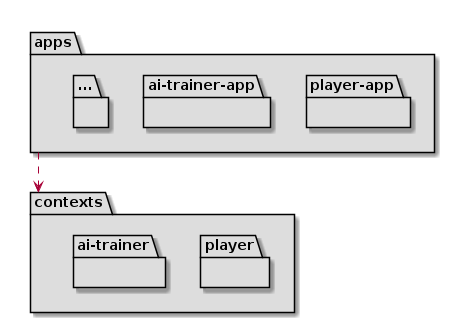

The diagram above was rendered by PlantUML. Its source (embedded in the PNG):
@startuml ArchitecturePackages
package apps #DDDDDD {
  package player-app #DDDDDD { }
  package ai-trainer-app #DDDDDD { }
  package ... #DDDDDD { }
}

package contexts #DDDDDD {
  package player #DDDDDD {  }
  package ai-trainer #DDDDDD {  }
  package ... #DDDDDD {  }
}
apps ..> contexts

@enduml